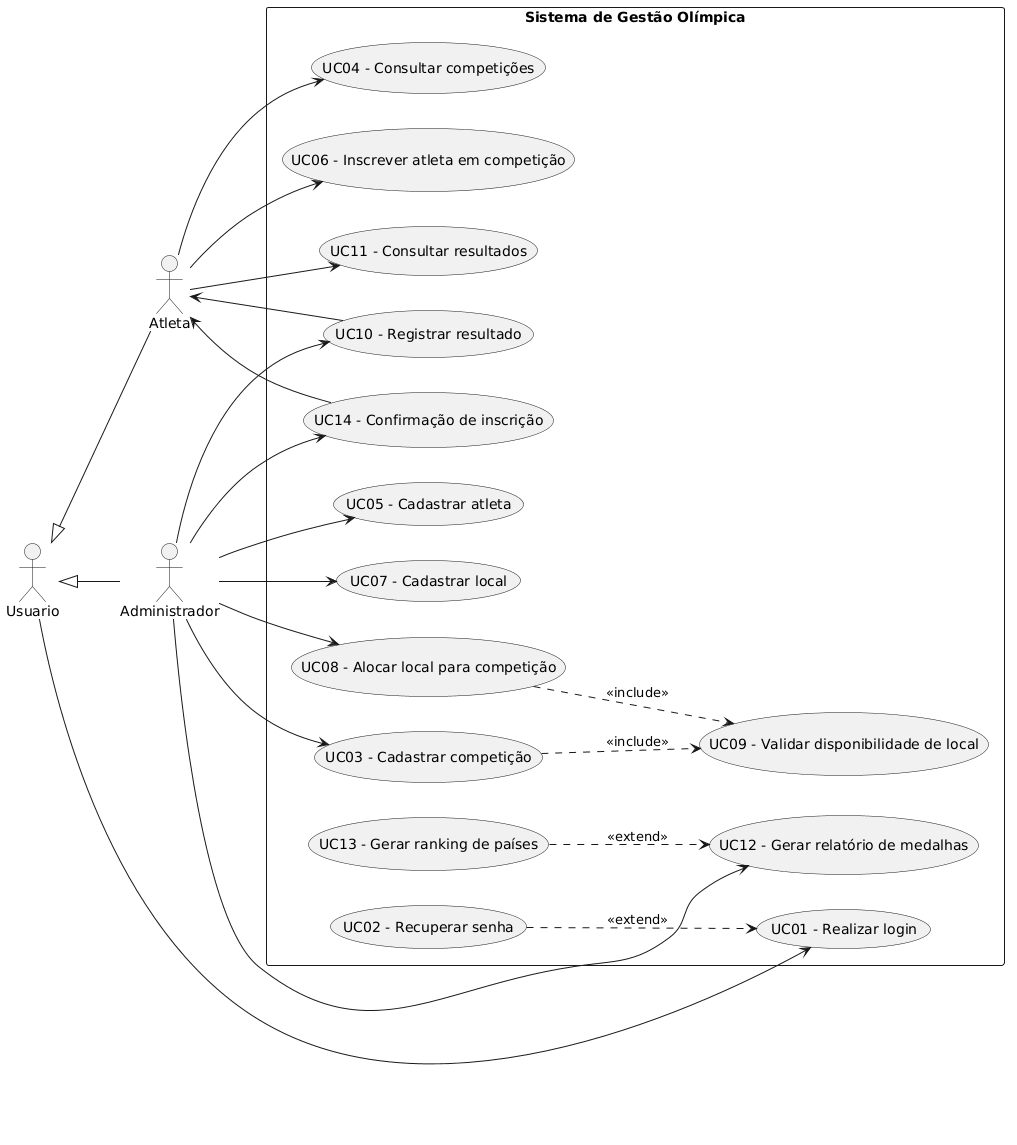

The diagram above was rendered by PlantUML. Its source (embedded in the PNG):
@startuml
left to right direction

skinparam packageStyle rectangle

actor Usuario
actor Atleta
actor Administrador as Admin

Usuario <|-- Atleta
Usuario <|-- Admin

rectangle "Sistema de Gestão Olímpica" {

    usecase "UC01 - Realizar login" as UC_Login
    usecase "UC02 - Recuperar senha" as UC_ResetPassword

    usecase "UC03 - Cadastrar competição" as UC_CreateCompetition
    usecase "UC04 - Consultar competições" as UC_ViewCompetitions

    usecase "UC05 - Cadastrar atleta" as UC_CreateAthlete
    usecase "UC06 - Inscrever atleta em competição" as UC_RegisterAthlete

    usecase "UC07 - Cadastrar local" as UC_CreateVenue
    usecase "UC08 - Alocar local para competição" as UC_AllocateVenue
    usecase "UC09 - Validar disponibilidade de local" as UC_ValidateVenue

    usecase "UC10 - Registrar resultado" as UC_RecordResult
    usecase "UC11 - Consultar resultados" as UC_ViewResults

    usecase "UC12 - Gerar relatório de medalhas" as UC_MedalReport
    usecase "UC13 - Gerar ranking de países" as UC_CountryRanking

    usecase "UC14 - Confirmação de inscrição" as UC_RegistrationConfirmation
}

Usuario --> UC_Login

Atleta --> UC_ViewCompetitions
Atleta --> UC_RegisterAthlete
Atleta --> UC_ViewResults

Admin --> UC_CreateCompetition
Admin --> UC_CreateAthlete
Admin --> UC_CreateVenue
Admin --> UC_AllocateVenue

Admin --> UC_RecordResult
UC_RecordResult --> Atleta

Admin --> UC_MedalReport

Admin --> UC_RegistrationConfirmation
UC_RegistrationConfirmation --> Atleta

UC_CreateCompetition ..> UC_ValidateVenue : <<include>>
UC_AllocateVenue ..> UC_ValidateVenue : <<include>>

UC_ResetPassword ..> UC_Login : <<extend>>

UC_CountryRanking ..> UC_MedalReport : <<extend>>
@enduml